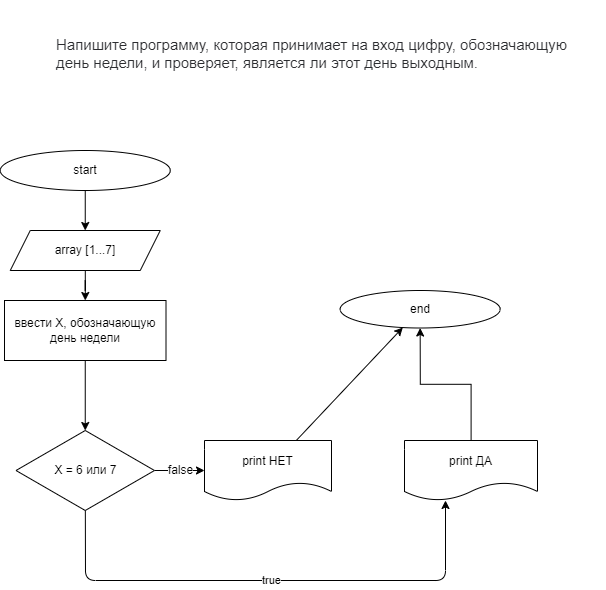

The diagram above was exported from draw.io. Its source (the exported page's mxGraphModel, read from the mxfile embedded in the PNG):
<mxGraphModel dx="168" dy="2802" grid="1" gridSize="10" guides="1" tooltips="1" connect="1" arrows="1" fold="1" page="1" pageScale="1" pageWidth="850" pageHeight="1100" math="0" shadow="0">
  <root>
    <mxCell id="0" />
    <mxCell id="1" parent="0" />
    <mxCell id="2" value="" style="edgeStyle=orthogonalEdgeStyle;rounded=0;orthogonalLoop=1;jettySize=auto;html=1;" parent="1" source="3" target="5" edge="1">
      <mxGeometry relative="1" as="geometry" />
    </mxCell>
    <mxCell id="3" value="start" style="ellipse;whiteSpace=wrap;html=1;" parent="1" vertex="1">
      <mxGeometry x="135.75" y="-2050" width="170" height="40" as="geometry" />
    </mxCell>
    <mxCell id="4" value="" style="edgeStyle=orthogonalEdgeStyle;rounded=0;orthogonalLoop=1;jettySize=auto;html=1;" parent="1" source="5" edge="1">
      <mxGeometry relative="1" as="geometry">
        <mxPoint x="220.78333333333333" y="-1900" as="targetPoint" />
      </mxGeometry>
    </mxCell>
    <mxCell id="5" value="array [1...7]" style="shape=parallelogram;perimeter=parallelogramPerimeter;whiteSpace=wrap;html=1;fixedSize=1;" parent="1" vertex="1">
      <mxGeometry x="145.75" y="-1970" width="150" height="40" as="geometry" />
    </mxCell>
    <mxCell id="137" value="" style="edgeStyle=none;html=1;fontSize=12;" parent="1" source="116" target="136" edge="1">
      <mxGeometry relative="1" as="geometry" />
    </mxCell>
    <mxCell id="116" value="&lt;span&gt;ввести X, обозначающую день недели&lt;/span&gt;" style="whiteSpace=wrap;html=1;" parent="1" vertex="1">
      <mxGeometry x="140" y="-1900" width="161.5" height="60" as="geometry" />
    </mxCell>
    <mxCell id="124" value="" style="edgeStyle=orthogonalEdgeStyle;rounded=0;orthogonalLoop=1;jettySize=auto;html=1;" parent="1" source="125" target="126" edge="1">
      <mxGeometry relative="1" as="geometry" />
    </mxCell>
    <mxCell id="125" value="print ДА" style="shape=document;whiteSpace=wrap;html=1;boundedLbl=1;" parent="1" vertex="1">
      <mxGeometry x="540" y="-1760" width="133" height="60" as="geometry" />
    </mxCell>
    <mxCell id="126" value="end" style="ellipse;whiteSpace=wrap;html=1;" parent="1" vertex="1">
      <mxGeometry x="475.65999999999997" y="-1910" width="160" height="37.5" as="geometry" />
    </mxCell>
    <mxCell id="139" value="false" style="edgeStyle=none;html=1;fontSize=12;" parent="1" source="136" edge="1">
      <mxGeometry relative="1" as="geometry">
        <mxPoint x="340" y="-1730" as="targetPoint" />
      </mxGeometry>
    </mxCell>
    <mxCell id="143" value="true" style="edgeStyle=none;html=1;" parent="1" source="136" edge="1">
      <mxGeometry relative="1" as="geometry">
        <mxPoint x="581" y="-1700" as="targetPoint" />
        <Array as="points">
          <mxPoint x="221" y="-1620" />
          <mxPoint x="581" y="-1620" />
        </Array>
      </mxGeometry>
    </mxCell>
    <mxCell id="136" value="X = 6 или 7" style="rhombus;whiteSpace=wrap;html=1;" parent="1" vertex="1">
      <mxGeometry x="151.5" y="-1770" width="138.5" height="80" as="geometry" />
    </mxCell>
    <mxCell id="142" value="&#10;&#10;&lt;span style=&quot;color: rgb(44, 45, 48); font-family: roboto, &amp;quot;san francisco&amp;quot;, &amp;quot;helvetica neue&amp;quot;, helvetica, arial; font-size: 15px; font-style: normal; font-weight: 400; letter-spacing: normal; text-indent: 0px; text-transform: none; word-spacing: 0px; background-color: rgb(255, 255, 255); display: inline; float: none;&quot;&gt;Напишите программу, которая принимает на вход цифру, обозначающую день недели, и проверяет, является ли этот день выходным.&lt;/span&gt;&#10;&#10;" style="text;whiteSpace=wrap;html=1;" parent="1" vertex="1">
      <mxGeometry x="190" y="-2200" width="550" height="50" as="geometry" />
    </mxCell>
    <mxCell id="145" style="edgeStyle=none;html=1;" parent="1" source="144" target="126" edge="1">
      <mxGeometry relative="1" as="geometry" />
    </mxCell>
    <mxCell id="144" value="print НЕТ" style="shape=document;whiteSpace=wrap;html=1;boundedLbl=1;" parent="1" vertex="1">
      <mxGeometry x="340" y="-1760" width="127" height="60" as="geometry" />
    </mxCell>
  </root>
</mxGraphModel>